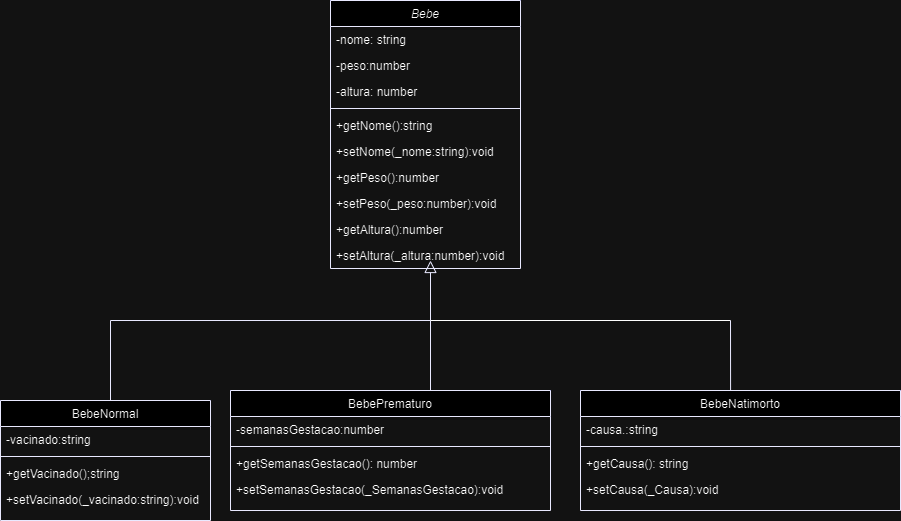

The diagram above was exported from draw.io. Its source (the exported page's mxGraphModel, read from the mxfile embedded in the PNG):
<mxGraphModel dx="2215" dy="1691" grid="1" gridSize="10" guides="1" tooltips="1" connect="1" arrows="1" fold="1" page="1" pageScale="1" pageWidth="827" pageHeight="1169" math="0" shadow="0">
  <root>
    <mxCell id="WIyWlLk6GJQsqaUBKTNV-0" />
    <mxCell id="WIyWlLk6GJQsqaUBKTNV-1" parent="WIyWlLk6GJQsqaUBKTNV-0" />
    <mxCell id="zkfFHV4jXpPFQw0GAbJ--0" value="Bebe" style="swimlane;fontStyle=2;align=center;verticalAlign=top;childLayout=stackLayout;horizontal=1;startSize=26;horizontalStack=0;resizeParent=1;resizeLast=0;collapsible=1;marginBottom=0;rounded=0;shadow=0;strokeWidth=1;strokeColor=#000099;" parent="WIyWlLk6GJQsqaUBKTNV-1" vertex="1">
      <mxGeometry x="-100" y="-40" width="190" height="268" as="geometry">
        <mxRectangle x="230" y="140" width="160" height="26" as="alternateBounds" />
      </mxGeometry>
    </mxCell>
    <mxCell id="zkfFHV4jXpPFQw0GAbJ--1" value="-nome: string" style="text;align=left;verticalAlign=top;spacingLeft=4;spacingRight=4;overflow=hidden;rotatable=0;points=[[0,0.5],[1,0.5]];portConstraint=eastwest;" parent="zkfFHV4jXpPFQw0GAbJ--0" vertex="1">
      <mxGeometry y="26" width="190" height="26" as="geometry" />
    </mxCell>
    <mxCell id="zkfFHV4jXpPFQw0GAbJ--2" value="-peso:number" style="text;align=left;verticalAlign=top;spacingLeft=4;spacingRight=4;overflow=hidden;rotatable=0;points=[[0,0.5],[1,0.5]];portConstraint=eastwest;rounded=0;shadow=0;html=0;" parent="zkfFHV4jXpPFQw0GAbJ--0" vertex="1">
      <mxGeometry y="52" width="190" height="26" as="geometry" />
    </mxCell>
    <mxCell id="zkfFHV4jXpPFQw0GAbJ--3" value="-altura: number" style="text;align=left;verticalAlign=top;spacingLeft=4;spacingRight=4;overflow=hidden;rotatable=0;points=[[0,0.5],[1,0.5]];portConstraint=eastwest;rounded=0;shadow=0;html=0;" parent="zkfFHV4jXpPFQw0GAbJ--0" vertex="1">
      <mxGeometry y="78" width="190" height="26" as="geometry" />
    </mxCell>
    <mxCell id="zkfFHV4jXpPFQw0GAbJ--4" value="" style="line;html=1;strokeWidth=1;align=left;verticalAlign=middle;spacingTop=-1;spacingLeft=3;spacingRight=3;rotatable=0;labelPosition=right;points=[];portConstraint=eastwest;strokeColor=#000099;" parent="zkfFHV4jXpPFQw0GAbJ--0" vertex="1">
      <mxGeometry y="104" width="190" height="8" as="geometry" />
    </mxCell>
    <mxCell id="zkfFHV4jXpPFQw0GAbJ--5" value="+getNome():string&#10;" style="text;align=left;verticalAlign=top;spacingLeft=4;spacingRight=4;overflow=hidden;rotatable=0;points=[[0,0.5],[1,0.5]];portConstraint=eastwest;" parent="zkfFHV4jXpPFQw0GAbJ--0" vertex="1">
      <mxGeometry y="112" width="190" height="26" as="geometry" />
    </mxCell>
    <mxCell id="gzW5E1dJAKpr6QwzMNQA-22" value="+setNome(_nome:string):void&#10;" style="text;align=left;verticalAlign=top;spacingLeft=4;spacingRight=4;overflow=hidden;rotatable=0;points=[[0,0.5],[1,0.5]];portConstraint=eastwest;" parent="zkfFHV4jXpPFQw0GAbJ--0" vertex="1">
      <mxGeometry y="138" width="190" height="26" as="geometry" />
    </mxCell>
    <mxCell id="gzW5E1dJAKpr6QwzMNQA-26" value="+getPeso():number&#10;" style="text;align=left;verticalAlign=top;spacingLeft=4;spacingRight=4;overflow=hidden;rotatable=0;points=[[0,0.5],[1,0.5]];portConstraint=eastwest;" parent="zkfFHV4jXpPFQw0GAbJ--0" vertex="1">
      <mxGeometry y="164" width="190" height="26" as="geometry" />
    </mxCell>
    <mxCell id="gzW5E1dJAKpr6QwzMNQA-29" value="+setPeso(_peso:number):void&#10;" style="text;align=left;verticalAlign=top;spacingLeft=4;spacingRight=4;overflow=hidden;rotatable=0;points=[[0,0.5],[1,0.5]];portConstraint=eastwest;" parent="zkfFHV4jXpPFQw0GAbJ--0" vertex="1">
      <mxGeometry y="190" width="190" height="26" as="geometry" />
    </mxCell>
    <mxCell id="gzW5E1dJAKpr6QwzMNQA-31" value="+getAltura():number&#10;" style="text;align=left;verticalAlign=top;spacingLeft=4;spacingRight=4;overflow=hidden;rotatable=0;points=[[0,0.5],[1,0.5]];portConstraint=eastwest;" parent="zkfFHV4jXpPFQw0GAbJ--0" vertex="1">
      <mxGeometry y="216" width="190" height="26" as="geometry" />
    </mxCell>
    <mxCell id="gzW5E1dJAKpr6QwzMNQA-32" value="+setAltura(_altura:number):void&#10;" style="text;align=left;verticalAlign=top;spacingLeft=4;spacingRight=4;overflow=hidden;rotatable=0;points=[[0,0.5],[1,0.5]];portConstraint=eastwest;" parent="zkfFHV4jXpPFQw0GAbJ--0" vertex="1">
      <mxGeometry y="242" width="190" height="26" as="geometry" />
    </mxCell>
    <mxCell id="zkfFHV4jXpPFQw0GAbJ--12" value="" style="endArrow=block;endSize=10;endFill=0;shadow=0;strokeWidth=1;rounded=0;edgeStyle=elbowEdgeStyle;elbow=vertical;strokeColor=#000099;" parent="WIyWlLk6GJQsqaUBKTNV-1" edge="1">
      <mxGeometry width="160" relative="1" as="geometry">
        <mxPoint x="-320" y="370" as="sourcePoint" />
        <mxPoint y="220" as="targetPoint" />
        <Array as="points">
          <mxPoint y="280" />
        </Array>
      </mxGeometry>
    </mxCell>
    <mxCell id="gzW5E1dJAKpr6QwzMNQA-7" value="" style="endArrow=none;html=1;rounded=0;exitX=0.469;exitY=0;exitDx=0;exitDy=0;exitPerimeter=0;strokeColor=#000099;" parent="WIyWlLk6GJQsqaUBKTNV-1" source="gzW5E1dJAKpr6QwzMNQA-38" edge="1">
      <mxGeometry width="50" height="50" relative="1" as="geometry">
        <mxPoint x="300" y="340" as="sourcePoint" />
        <mxPoint x="300" y="280" as="targetPoint" />
      </mxGeometry>
    </mxCell>
    <mxCell id="gzW5E1dJAKpr6QwzMNQA-15" value="BebeNormal" style="swimlane;fontStyle=0;align=center;verticalAlign=top;childLayout=stackLayout;horizontal=1;startSize=26;horizontalStack=0;resizeParent=1;resizeLast=0;collapsible=1;marginBottom=0;rounded=0;shadow=0;strokeWidth=1;strokeColor=#000099;" parent="WIyWlLk6GJQsqaUBKTNV-1" vertex="1">
      <mxGeometry x="-430" y="360" width="210" height="120" as="geometry">
        <mxRectangle x="130" y="380" width="160" height="26" as="alternateBounds" />
      </mxGeometry>
    </mxCell>
    <mxCell id="gzW5E1dJAKpr6QwzMNQA-17" value="-vacinado:string" style="text;align=left;verticalAlign=top;spacingLeft=4;spacingRight=4;overflow=hidden;rotatable=0;points=[[0,0.5],[1,0.5]];portConstraint=eastwest;rounded=0;shadow=0;html=0;" parent="gzW5E1dJAKpr6QwzMNQA-15" vertex="1">
      <mxGeometry y="26" width="210" height="26" as="geometry" />
    </mxCell>
    <mxCell id="gzW5E1dJAKpr6QwzMNQA-18" value="" style="line;html=1;strokeWidth=1;align=left;verticalAlign=middle;spacingTop=-1;spacingLeft=3;spacingRight=3;rotatable=0;labelPosition=right;points=[];portConstraint=eastwest;strokeColor=#000099;" parent="gzW5E1dJAKpr6QwzMNQA-15" vertex="1">
      <mxGeometry y="52" width="210" height="8" as="geometry" />
    </mxCell>
    <mxCell id="gzW5E1dJAKpr6QwzMNQA-19" value="+getVacinado();string" style="text;align=left;verticalAlign=top;spacingLeft=4;spacingRight=4;overflow=hidden;rotatable=0;points=[[0,0.5],[1,0.5]];portConstraint=eastwest;fontStyle=0" parent="gzW5E1dJAKpr6QwzMNQA-15" vertex="1">
      <mxGeometry y="60" width="210" height="26" as="geometry" />
    </mxCell>
    <mxCell id="gzW5E1dJAKpr6QwzMNQA-20" value="+setVacinado(_vacinado:string):void" style="text;align=left;verticalAlign=top;spacingLeft=4;spacingRight=4;overflow=hidden;rotatable=0;points=[[0,0.5],[1,0.5]];portConstraint=eastwest;" parent="gzW5E1dJAKpr6QwzMNQA-15" vertex="1">
      <mxGeometry y="86" width="210" height="26" as="geometry" />
    </mxCell>
    <mxCell id="gzW5E1dJAKpr6QwzMNQA-33" value="BebePrematuro" style="swimlane;fontStyle=0;align=center;verticalAlign=top;childLayout=stackLayout;horizontal=1;startSize=26;horizontalStack=0;resizeParent=1;resizeLast=0;collapsible=1;marginBottom=0;rounded=0;shadow=0;strokeWidth=1;strokeColor=#000099;" parent="WIyWlLk6GJQsqaUBKTNV-1" vertex="1">
      <mxGeometry x="-200" y="350" width="320" height="120" as="geometry">
        <mxRectangle x="130" y="380" width="160" height="26" as="alternateBounds" />
      </mxGeometry>
    </mxCell>
    <mxCell id="gzW5E1dJAKpr6QwzMNQA-34" value="-semanasGestacao:number" style="text;align=left;verticalAlign=top;spacingLeft=4;spacingRight=4;overflow=hidden;rotatable=0;points=[[0,0.5],[1,0.5]];portConstraint=eastwest;rounded=0;shadow=0;html=0;" parent="gzW5E1dJAKpr6QwzMNQA-33" vertex="1">
      <mxGeometry y="26" width="320" height="26" as="geometry" />
    </mxCell>
    <mxCell id="gzW5E1dJAKpr6QwzMNQA-35" value="" style="line;html=1;strokeWidth=1;align=left;verticalAlign=middle;spacingTop=-1;spacingLeft=3;spacingRight=3;rotatable=0;labelPosition=right;points=[];portConstraint=eastwest;strokeColor=#000099;" parent="gzW5E1dJAKpr6QwzMNQA-33" vertex="1">
      <mxGeometry y="52" width="320" height="8" as="geometry" />
    </mxCell>
    <mxCell id="gzW5E1dJAKpr6QwzMNQA-36" value="+getSemanasGestacao(): number" style="text;align=left;verticalAlign=top;spacingLeft=4;spacingRight=4;overflow=hidden;rotatable=0;points=[[0,0.5],[1,0.5]];portConstraint=eastwest;fontStyle=0" parent="gzW5E1dJAKpr6QwzMNQA-33" vertex="1">
      <mxGeometry y="60" width="320" height="26" as="geometry" />
    </mxCell>
    <mxCell id="gzW5E1dJAKpr6QwzMNQA-37" value="+setSemanasGestacao(_SemanasGestacao):void" style="text;align=left;verticalAlign=top;spacingLeft=4;spacingRight=4;overflow=hidden;rotatable=0;points=[[0,0.5],[1,0.5]];portConstraint=eastwest;" parent="gzW5E1dJAKpr6QwzMNQA-33" vertex="1">
      <mxGeometry y="86" width="320" height="26" as="geometry" />
    </mxCell>
    <mxCell id="gzW5E1dJAKpr6QwzMNQA-38" value="BebeNatimorto" style="swimlane;fontStyle=0;align=center;verticalAlign=top;childLayout=stackLayout;horizontal=1;startSize=26;horizontalStack=0;resizeParent=1;resizeLast=0;collapsible=1;marginBottom=0;rounded=0;shadow=0;strokeWidth=1;strokeColor=#000099;" parent="WIyWlLk6GJQsqaUBKTNV-1" vertex="1">
      <mxGeometry x="150" y="350" width="320" height="120" as="geometry">
        <mxRectangle x="130" y="380" width="160" height="26" as="alternateBounds" />
      </mxGeometry>
    </mxCell>
    <mxCell id="gzW5E1dJAKpr6QwzMNQA-39" value="-causa.:string" style="text;align=left;verticalAlign=top;spacingLeft=4;spacingRight=4;overflow=hidden;rotatable=0;points=[[0,0.5],[1,0.5]];portConstraint=eastwest;rounded=0;shadow=0;html=0;" parent="gzW5E1dJAKpr6QwzMNQA-38" vertex="1">
      <mxGeometry y="26" width="320" height="26" as="geometry" />
    </mxCell>
    <mxCell id="gzW5E1dJAKpr6QwzMNQA-40" value="" style="line;html=1;strokeWidth=1;align=left;verticalAlign=middle;spacingTop=-1;spacingLeft=3;spacingRight=3;rotatable=0;labelPosition=right;points=[];portConstraint=eastwest;strokeColor=#000099;" parent="gzW5E1dJAKpr6QwzMNQA-38" vertex="1">
      <mxGeometry y="52" width="320" height="8" as="geometry" />
    </mxCell>
    <mxCell id="gzW5E1dJAKpr6QwzMNQA-41" value="+getCausa(): string" style="text;align=left;verticalAlign=top;spacingLeft=4;spacingRight=4;overflow=hidden;rotatable=0;points=[[0,0.5],[1,0.5]];portConstraint=eastwest;fontStyle=0" parent="gzW5E1dJAKpr6QwzMNQA-38" vertex="1">
      <mxGeometry y="60" width="320" height="26" as="geometry" />
    </mxCell>
    <mxCell id="gzW5E1dJAKpr6QwzMNQA-42" value="+setCausa(_Causa):void" style="text;align=left;verticalAlign=top;spacingLeft=4;spacingRight=4;overflow=hidden;rotatable=0;points=[[0,0.5],[1,0.5]];portConstraint=eastwest;" parent="gzW5E1dJAKpr6QwzMNQA-38" vertex="1">
      <mxGeometry y="86" width="320" height="26" as="geometry" />
    </mxCell>
    <mxCell id="gzW5E1dJAKpr6QwzMNQA-44" value="" style="endArrow=none;html=1;rounded=0;exitX=0.469;exitY=0;exitDx=0;exitDy=0;exitPerimeter=0;strokeColor=#000099;" parent="WIyWlLk6GJQsqaUBKTNV-1" edge="1">
      <mxGeometry width="50" height="50" relative="1" as="geometry">
        <mxPoint y="350" as="sourcePoint" />
        <mxPoint y="280" as="targetPoint" />
      </mxGeometry>
    </mxCell>
    <mxCell id="gzW5E1dJAKpr6QwzMNQA-45" value="" style="endArrow=none;html=1;rounded=0;" parent="WIyWlLk6GJQsqaUBKTNV-1" edge="1">
      <mxGeometry width="50" height="50" relative="1" as="geometry">
        <mxPoint y="280" as="sourcePoint" />
        <mxPoint x="300" y="280" as="targetPoint" />
      </mxGeometry>
    </mxCell>
  </root>
</mxGraphModel>